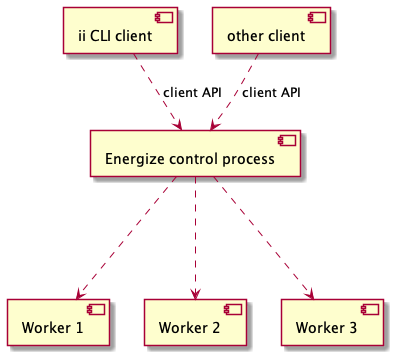

The diagram above was rendered by PlantUML. Its source (embedded in the PNG):
@startuml
[ii CLI client] ..> [Energize control process] : client API
[other client] ..> [Energize control process] : client API
[Energize control process] ..-> [Worker 1]
[Energize control process] ..-> [Worker 2]
[Energize control process] ..-> [Worker 3]
@enduml